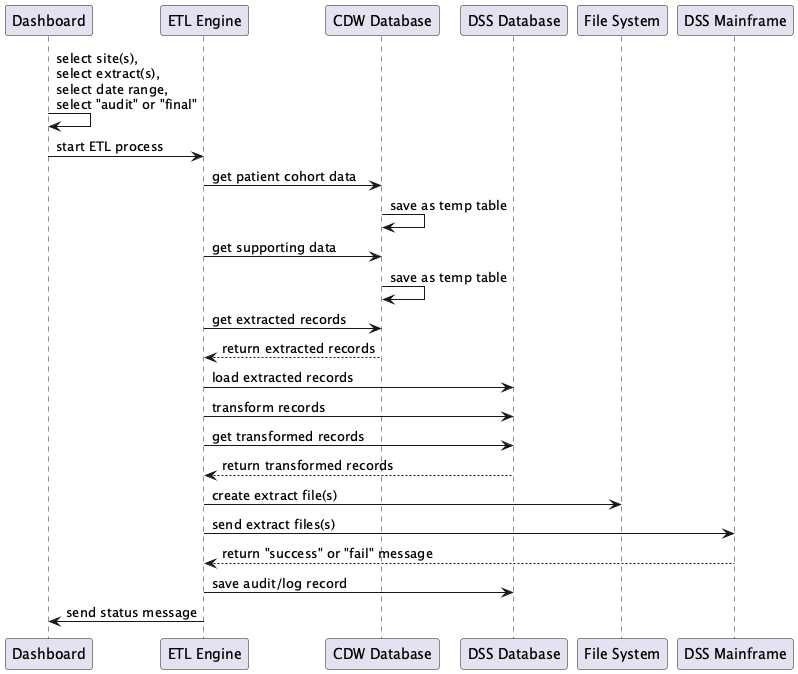

The diagram above was rendered by PlantUML. Its source (embedded in the PNG):
@startuml

' ETL Workflow Sequence Diagram

participant   "Dashboard"      as DSH
participant   "ETL Engine"     as ETL
participant   "CDW Database"   as CDW
participant   "DSS Database"   as DDB
participant   "File System"    as FSY
participant   "DSS Mainframe"  as DMF

DSH ->  DSH : select site(s),\nselect extract(s),\nselect date range,\nselect "audit" or "final"
DSH ->  ETL : start ETL process

ETL ->  CDW : get patient cohort data
CDW ->  CDW : save as temp table
ETL ->  CDW : get supporting data
CDW ->  CDW : save as temp table
ETL ->  CDW : get extracted records
CDW --> ETL : return extracted records
ETL ->  DDB : load extracted records
ETL ->  DDB : transform records
ETL ->  DDB : get transformed records
DDB --> ETL : return transformed records

ETL ->  FSY : create extract file(s)
ETL ->  DMF : send extract files(s)
DMF --> ETL : return "success" or "fail" message
ETL ->  DDB : save audit/log record
ETL ->  DSH : send status message

@enduml